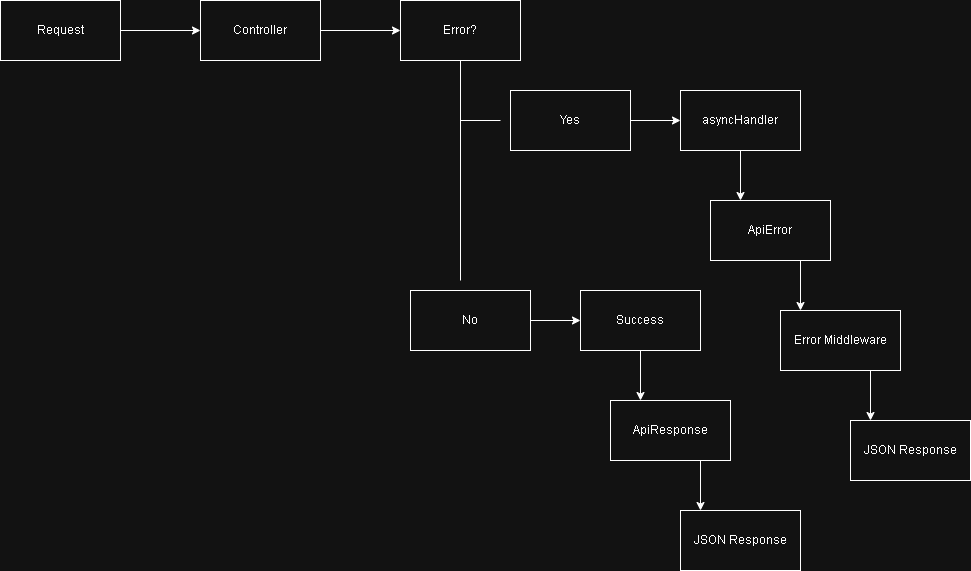

The diagram above was exported from draw.io. Its source (the exported page's mxGraphModel, read from the mxfile embedded in the PNG):
<mxGraphModel dx="1429" dy="936" grid="1" gridSize="10" guides="1" tooltips="1" connect="1" arrows="1" fold="1" page="1" pageScale="1" pageWidth="850" pageHeight="1100" math="0" shadow="0">
  <root>
    <mxCell id="0" />
    <mxCell id="1" parent="0" />
    <mxCell id="nA78AMDezJmv3TOVqan_-1" parent="1" style="rounded=0;whiteSpace=wrap;html=1;" value="Request" vertex="1">
      <mxGeometry height="60" width="120" x="120" y="80" as="geometry" />
    </mxCell>
    <mxCell id="nA78AMDezJmv3TOVqan_-2" parent="1" style="rounded=0;whiteSpace=wrap;html=1;" value="Controller" vertex="1">
      <mxGeometry height="60" width="120" x="320" y="80" as="geometry" />
    </mxCell>
    <mxCell id="nA78AMDezJmv3TOVqan_-3" parent="1" style="rounded=0;whiteSpace=wrap;html=1;" value="Error?" vertex="1">
      <mxGeometry height="60" width="120" x="520" y="80" as="geometry" />
    </mxCell>
    <mxCell id="nA78AMDezJmv3TOVqan_-4" edge="1" parent="1" style="endArrow=none;html=1;rounded=0;entryX=0.5;entryY=1;entryDx=0;entryDy=0;" target="nA78AMDezJmv3TOVqan_-3" value="">
      <mxGeometry height="50" relative="1" width="50" as="geometry">
        <mxPoint x="580" y="360" as="sourcePoint" />
        <mxPoint x="570" y="250" as="targetPoint" />
      </mxGeometry>
    </mxCell>
    <mxCell id="nA78AMDezJmv3TOVqan_-6" edge="1" parent="1" style="endArrow=none;html=1;rounded=0;" value="">
      <mxGeometry height="50" relative="1" width="50" as="geometry">
        <mxPoint x="580" y="200" as="sourcePoint" />
        <mxPoint x="620" y="200" as="targetPoint" />
      </mxGeometry>
    </mxCell>
    <mxCell id="nA78AMDezJmv3TOVqan_-7" parent="1" style="rounded=0;whiteSpace=wrap;html=1;" value="Yes" vertex="1">
      <mxGeometry height="60" width="120" x="630" y="170" as="geometry" />
    </mxCell>
    <mxCell id="nA78AMDezJmv3TOVqan_-9" edge="1" parent="1" source="nA78AMDezJmv3TOVqan_-8" style="edgeStyle=orthogonalEdgeStyle;rounded=0;orthogonalLoop=1;jettySize=auto;html=1;exitX=0.5;exitY=1;exitDx=0;exitDy=0;">
      <mxGeometry relative="1" as="geometry">
        <mxPoint x="860" y="280" as="targetPoint" />
      </mxGeometry>
    </mxCell>
    <mxCell id="nA78AMDezJmv3TOVqan_-8" parent="1" style="rounded=0;whiteSpace=wrap;html=1;" value="asyncHandler" vertex="1">
      <mxGeometry height="60" width="120" x="800" y="170" as="geometry" />
    </mxCell>
    <mxCell id="nA78AMDezJmv3TOVqan_-10" parent="1" style="rounded=0;whiteSpace=wrap;html=1;" value="ApiError" vertex="1">
      <mxGeometry height="60" width="120" x="830" y="280" as="geometry" />
    </mxCell>
    <mxCell id="nA78AMDezJmv3TOVqan_-12" edge="1" parent="1" source="nA78AMDezJmv3TOVqan_-10" style="endArrow=classic;html=1;rounded=0;exitX=0.75;exitY=1;exitDx=0;exitDy=0;" value="">
      <mxGeometry height="50" relative="1" width="50" as="geometry">
        <mxPoint x="820" y="340" as="sourcePoint" />
        <mxPoint x="920" y="390" as="targetPoint" />
      </mxGeometry>
    </mxCell>
    <mxCell id="nA78AMDezJmv3TOVqan_-13" parent="1" style="rounded=0;whiteSpace=wrap;html=1;" value="Error Middleware" vertex="1">
      <mxGeometry height="60" width="120" x="900" y="390" as="geometry" />
    </mxCell>
    <mxCell id="nA78AMDezJmv3TOVqan_-16" edge="1" parent="1" style="endArrow=classic;html=1;rounded=0;exitX=0.75;exitY=1;exitDx=0;exitDy=0;" value="">
      <mxGeometry height="50" relative="1" width="50" as="geometry">
        <mxPoint x="990" y="450" as="sourcePoint" />
        <mxPoint x="990" y="500" as="targetPoint" />
      </mxGeometry>
    </mxCell>
    <mxCell id="nA78AMDezJmv3TOVqan_-17" parent="1" style="rounded=0;whiteSpace=wrap;html=1;" value="JSON Response" vertex="1">
      <mxGeometry height="60" width="120" x="970" y="500" as="geometry" />
    </mxCell>
    <mxCell id="nA78AMDezJmv3TOVqan_-18" edge="1" parent="1" source="nA78AMDezJmv3TOVqan_-7" style="endArrow=classic;html=1;rounded=0;exitX=1;exitY=0.5;exitDx=0;exitDy=0;entryX=0;entryY=0.5;entryDx=0;entryDy=0;" target="nA78AMDezJmv3TOVqan_-8" value="">
      <mxGeometry height="50" relative="1" width="50" as="geometry">
        <mxPoint x="720" y="320" as="sourcePoint" />
        <mxPoint x="770" y="270" as="targetPoint" />
      </mxGeometry>
    </mxCell>
    <mxCell id="nA78AMDezJmv3TOVqan_-19" parent="1" style="rounded=0;whiteSpace=wrap;html=1;" value="No" vertex="1">
      <mxGeometry height="60" width="120" x="530" y="370" as="geometry" />
    </mxCell>
    <mxCell id="nA78AMDezJmv3TOVqan_-20" edge="1" parent="1" source="nA78AMDezJmv3TOVqan_-21" style="edgeStyle=orthogonalEdgeStyle;rounded=0;orthogonalLoop=1;jettySize=auto;html=1;exitX=0.5;exitY=1;exitDx=0;exitDy=0;">
      <mxGeometry relative="1" as="geometry">
        <mxPoint x="760" y="480" as="targetPoint" />
      </mxGeometry>
    </mxCell>
    <mxCell id="nA78AMDezJmv3TOVqan_-21" parent="1" style="rounded=0;whiteSpace=wrap;html=1;" value="Success" vertex="1">
      <mxGeometry height="60" width="120" x="700" y="370" as="geometry" />
    </mxCell>
    <mxCell id="nA78AMDezJmv3TOVqan_-22" parent="1" style="rounded=0;whiteSpace=wrap;html=1;" value="ApiResponse" vertex="1">
      <mxGeometry height="60" width="120" x="730" y="480" as="geometry" />
    </mxCell>
    <mxCell id="nA78AMDezJmv3TOVqan_-23" edge="1" parent="1" source="nA78AMDezJmv3TOVqan_-22" style="endArrow=classic;html=1;rounded=0;exitX=0.75;exitY=1;exitDx=0;exitDy=0;" value="">
      <mxGeometry height="50" relative="1" width="50" as="geometry">
        <mxPoint x="720" y="540" as="sourcePoint" />
        <mxPoint x="820" y="590" as="targetPoint" />
      </mxGeometry>
    </mxCell>
    <mxCell id="nA78AMDezJmv3TOVqan_-24" parent="1" style="rounded=0;whiteSpace=wrap;html=1;" value="JSON Response" vertex="1">
      <mxGeometry height="60" width="120" x="800" y="590" as="geometry" />
    </mxCell>
    <mxCell id="nA78AMDezJmv3TOVqan_-25" edge="1" parent="1" source="nA78AMDezJmv3TOVqan_-19" style="endArrow=classic;html=1;rounded=0;exitX=1;exitY=0.5;exitDx=0;exitDy=0;entryX=0;entryY=0.5;entryDx=0;entryDy=0;" target="nA78AMDezJmv3TOVqan_-21" value="">
      <mxGeometry height="50" relative="1" width="50" as="geometry">
        <mxPoint x="620" y="520" as="sourcePoint" />
        <mxPoint x="670" y="470" as="targetPoint" />
      </mxGeometry>
    </mxCell>
    <mxCell id="nA78AMDezJmv3TOVqan_-26" edge="1" parent="1" source="nA78AMDezJmv3TOVqan_-1" style="endArrow=classic;html=1;rounded=0;entryX=0;entryY=0.5;entryDx=0;entryDy=0;exitX=1;exitY=0.5;exitDx=0;exitDy=0;" target="nA78AMDezJmv3TOVqan_-2" value="">
      <mxGeometry height="50" relative="1" width="50" as="geometry">
        <mxPoint x="240" y="110" as="sourcePoint" />
        <mxPoint x="330" y="90" as="targetPoint" />
      </mxGeometry>
    </mxCell>
    <mxCell id="nA78AMDezJmv3TOVqan_-27" edge="1" parent="1" source="nA78AMDezJmv3TOVqan_-2" style="endArrow=classic;html=1;rounded=0;exitX=1;exitY=0.5;exitDx=0;exitDy=0;entryX=0;entryY=0.5;entryDx=0;entryDy=0;" target="nA78AMDezJmv3TOVqan_-3" value="">
      <mxGeometry height="50" relative="1" width="50" as="geometry">
        <mxPoint x="420" y="160" as="sourcePoint" />
        <mxPoint x="470" y="110" as="targetPoint" />
      </mxGeometry>
    </mxCell>
  </root>
</mxGraphModel>